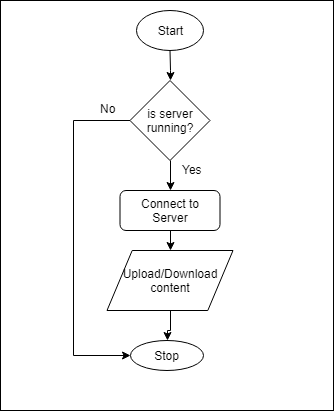

The diagram above was exported from draw.io. Its source (the exported page's mxGraphModel, read from the mxfile embedded in the PNG):
<mxGraphModel dx="854" dy="436" grid="1" gridSize="10" guides="1" tooltips="1" connect="1" arrows="1" fold="1" page="1" pageScale="1" pageWidth="827" pageHeight="1169" math="0" shadow="0">
  <root>
    <mxCell id="0" />
    <mxCell id="1" parent="0" />
    <mxCell id="eFay_JlU-gxOW7umLSYB-16" value="" style="rounded=0;whiteSpace=wrap;html=1;" vertex="1" parent="1">
      <mxGeometry x="157" width="333" height="410" as="geometry" />
    </mxCell>
    <mxCell id="eFay_JlU-gxOW7umLSYB-7" style="edgeStyle=orthogonalEdgeStyle;rounded=0;orthogonalLoop=1;jettySize=auto;html=1;entryX=0.5;entryY=0;entryDx=0;entryDy=0;" edge="1" parent="1" source="eFay_JlU-gxOW7umLSYB-1" target="eFay_JlU-gxOW7umLSYB-6">
      <mxGeometry relative="1" as="geometry" />
    </mxCell>
    <mxCell id="eFay_JlU-gxOW7umLSYB-1" value="Start" style="ellipse;whiteSpace=wrap;html=1;" vertex="1" parent="1">
      <mxGeometry x="293" y="10" width="67" height="40" as="geometry" />
    </mxCell>
    <mxCell id="eFay_JlU-gxOW7umLSYB-9" style="edgeStyle=orthogonalEdgeStyle;rounded=0;orthogonalLoop=1;jettySize=auto;html=1;exitX=0.5;exitY=1;exitDx=0;exitDy=0;entryX=0.5;entryY=0;entryDx=0;entryDy=0;" edge="1" parent="1" source="eFay_JlU-gxOW7umLSYB-3" target="eFay_JlU-gxOW7umLSYB-5">
      <mxGeometry relative="1" as="geometry" />
    </mxCell>
    <mxCell id="eFay_JlU-gxOW7umLSYB-3" value="Connect to Server" style="rounded=1;whiteSpace=wrap;html=1;" vertex="1" parent="1">
      <mxGeometry x="276.5" y="190" width="100" height="40" as="geometry" />
    </mxCell>
    <mxCell id="eFay_JlU-gxOW7umLSYB-13" value="" style="edgeStyle=orthogonalEdgeStyle;rounded=0;orthogonalLoop=1;jettySize=auto;html=1;entryX=0.5;entryY=0;entryDx=0;entryDy=0;" edge="1" parent="1" source="eFay_JlU-gxOW7umLSYB-5" target="eFay_JlU-gxOW7umLSYB-11">
      <mxGeometry relative="1" as="geometry">
        <mxPoint x="327" y="370" as="targetPoint" />
        <Array as="points" />
      </mxGeometry>
    </mxCell>
    <mxCell id="eFay_JlU-gxOW7umLSYB-5" value="Upload/Download content" style="shape=parallelogram;perimeter=parallelogramPerimeter;whiteSpace=wrap;html=1;" vertex="1" parent="1">
      <mxGeometry x="263.5" y="250" width="126" height="60" as="geometry" />
    </mxCell>
    <mxCell id="eFay_JlU-gxOW7umLSYB-8" style="edgeStyle=orthogonalEdgeStyle;rounded=0;orthogonalLoop=1;jettySize=auto;html=1;exitX=0.5;exitY=1;exitDx=0;exitDy=0;entryX=0.5;entryY=0;entryDx=0;entryDy=0;" edge="1" parent="1" source="eFay_JlU-gxOW7umLSYB-6" target="eFay_JlU-gxOW7umLSYB-3">
      <mxGeometry relative="1" as="geometry" />
    </mxCell>
    <mxCell id="eFay_JlU-gxOW7umLSYB-14" style="edgeStyle=orthogonalEdgeStyle;rounded=0;orthogonalLoop=1;jettySize=auto;html=1;exitX=0;exitY=0.5;exitDx=0;exitDy=0;entryX=0;entryY=0.5;entryDx=0;entryDy=0;" edge="1" parent="1" source="eFay_JlU-gxOW7umLSYB-6" target="eFay_JlU-gxOW7umLSYB-11">
      <mxGeometry relative="1" as="geometry">
        <Array as="points">
          <mxPoint x="230" y="120" />
          <mxPoint x="230" y="355" />
        </Array>
      </mxGeometry>
    </mxCell>
    <mxCell id="eFay_JlU-gxOW7umLSYB-6" value="is server running?" style="rhombus;whiteSpace=wrap;html=1;" vertex="1" parent="1">
      <mxGeometry x="286.5" y="80" width="80" height="80" as="geometry" />
    </mxCell>
    <mxCell id="eFay_JlU-gxOW7umLSYB-10" value="Yes" style="text;html=1;resizable=0;points=[];autosize=1;align=left;verticalAlign=top;spacingTop=-4;" vertex="1" parent="1">
      <mxGeometry x="336.5" y="160" width="40" height="20" as="geometry" />
    </mxCell>
    <mxCell id="eFay_JlU-gxOW7umLSYB-11" value="Stop" style="ellipse;whiteSpace=wrap;html=1;" vertex="1" parent="1">
      <mxGeometry x="287" y="340" width="73" height="30" as="geometry" />
    </mxCell>
    <mxCell id="eFay_JlU-gxOW7umLSYB-15" value="No" style="text;html=1;resizable=0;points=[];autosize=1;align=left;verticalAlign=top;spacingTop=-4;" vertex="1" parent="1">
      <mxGeometry x="255" y="99" width="30" height="20" as="geometry" />
    </mxCell>
  </root>
</mxGraphModel>